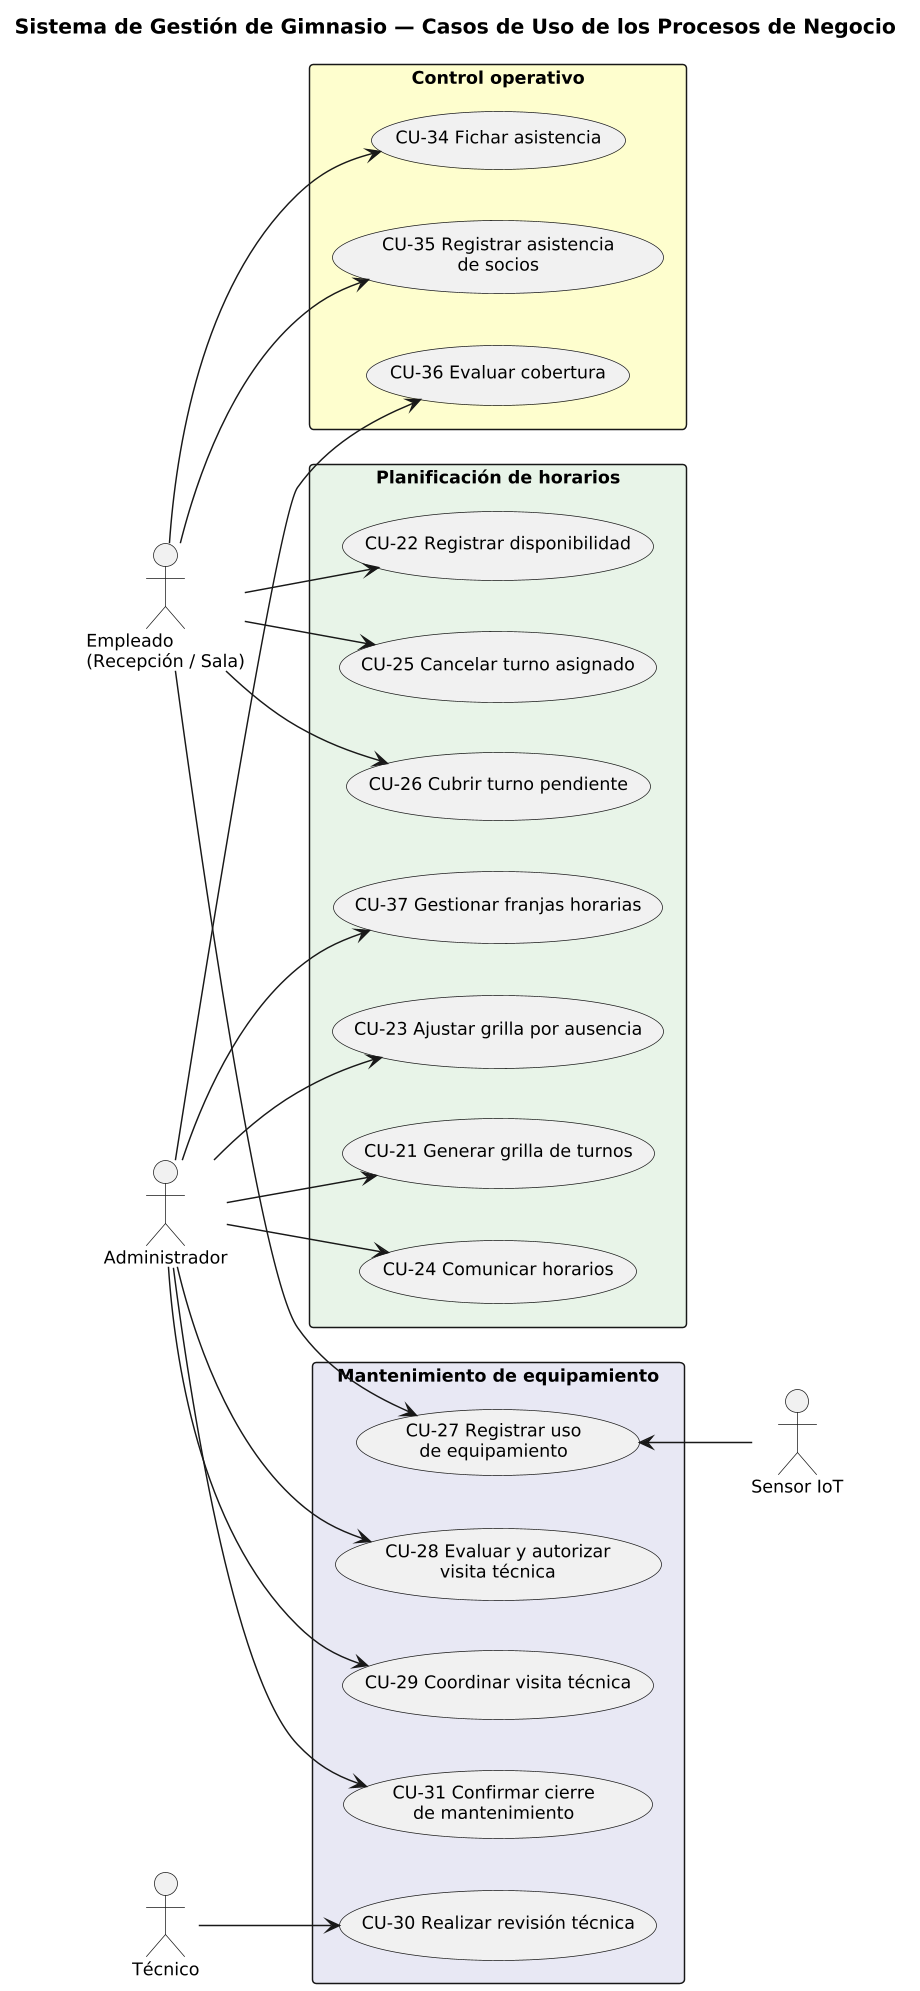

The diagram above was rendered by PlantUML. Its source (embedded in the PNG):
@startuml DiagramaCasosDeUso_Negocio

title Sistema de Gestión de Gimnasio — Casos de Uso de los Procesos de Negocio

skinparam shadowing false
skinparam roundcorner 6
skinparam packageStyle rectangle
skinparam defaultFontSize 12
skinparam dpi 140
left to right direction

actor "Administrador" as A
actor "Empleado\n(Recepción / Sala)" as E
actor "Técnico" as T
actor "Sensor IoT" as SI

rectangle "Planificación de horarios" #E8F4E8 {
  usecase "CU-37 Gestionar franjas horarias" as CU37
  usecase "CU-22 Registrar disponibilidad" as CU22
  usecase "CU-21 Generar grilla de turnos" as CU21
  usecase "CU-24 Comunicar horarios" as CU24
  usecase "CU-23 Ajustar grilla por ausencia" as CU23
  usecase "CU-25 Cancelar turno asignado" as CU25
  usecase "CU-26 Cubrir turno pendiente" as CU26
}

rectangle "Control operativo" #FEFECE {
  usecase "CU-34 Fichar asistencia" as CU34
  usecase "CU-35 Registrar asistencia\nde socios" as CU35
  usecase "CU-36 Evaluar cobertura" as CU36
}

rectangle "Mantenimiento de equipamiento" #E8E8F4 {
  usecase "CU-27 Registrar uso\nde equipamiento" as CU27
  usecase "CU-28 Evaluar y autorizar\nvisita técnica" as CU28
  usecase "CU-29 Coordinar visita técnica" as CU29
  usecase "CU-30 Realizar revisión técnica" as CU30
  usecase "CU-31 Confirmar cierre\nde mantenimiento" as CU31
}

A --> CU37
A --> CU21
A --> CU24
A --> CU23
A --> CU36
A --> CU28
A --> CU29
A --> CU31
E --> CU22
E --> CU25
E --> CU26
E --> CU34
E --> CU35
E --> CU27
T --> CU30
CU27 <-- SI

@enduml